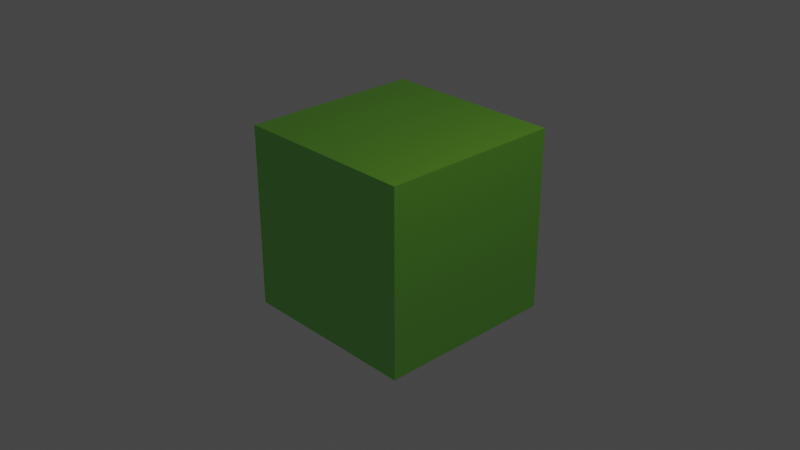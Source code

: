 # Source: untitled.blend  (saved by Blender 2.80.60; exported with 4.5.12 LTS)
import bpy
from mathutils import Matrix  # noqa: F401  (used for matrix-valued properties, if any)

bpy.ops.wm.read_factory_settings(use_empty=True)
scene = bpy.context.scene
scene.name = 'Scene'

# ---- collections
col_collection = bpy.data.collections.new('Collection'); scene.collection.children.link(col_collection)

# ---- materials (node trees are filled in below, after node groups)
mat_material = bpy.data.materials.new('Material')
mat_material.alpha_threshold = 0.0
mat_material.use_transparent_shadow = False
mat_material.roughness = 0.5
mat_material.line_color = (0.0, 0.0, 0.0, 1.0)

# ---- material node trees
mat_material.use_nodes = True; mat_material.node_tree.nodes.clear()
_N = mat_material.node_tree.nodes; _L = mat_material.node_tree.links
n0 = _N.new('ShaderNodeOutputMaterial'); n0.name = 'Material Output'; n0.location = (300, 300)
n1 = _N.new('ShaderNodeBsdfPrincipled'); n1.name = 'Principled BSDF'; n1.location = (10, 300)
n1.distribution = 'GGX'
n1.subsurface_method = 'BURLEY'
n1.inputs[0].default_value = (0.322, 0.8977, 0.2143, 1.0)
n1.inputs[1].default_value = 2.0
n1.inputs[3].default_value = 1.45
n1.inputs[8].default_value = 1.0
n1.inputs[10].default_value = 0.1167
_L.new(n1.outputs[0], n0.inputs[0])
n0.is_active_output = True

# ---- world
world_world = bpy.data.worlds.new('World'); scene.world = world_world
world_world.use_nodes = True; world_world.node_tree.nodes.clear()
_N = world_world.node_tree.nodes; _L = world_world.node_tree.links
n0 = _N.new('ShaderNodeOutputWorld'); n0.name = 'World Output'; n0.location = (300, 300)
n1 = _N.new('ShaderNodeBackground'); n1.name = 'Background'; n1.location = (10, 300)
n1.inputs[0].default_value = (0.05088, 0.05088, 0.05088, 1.0)
_L.new(n1.outputs[0], n0.inputs[0])
n0.is_active_output = True
world_world.color = (0.05088, 0.05088, 0.05088)
world_world.use_sun_shadow = False
world_world.sun_shadow_jitter_overblur = 0.0

# ---- cameras
cam_camera = bpy.data.cameras.new('Camera')
cam_camera.clip_end = 100.0
cam_camera.ortho_scale = 7.314
cam_camera.dof.focus_distance = 0.0
cam_camera.dof.aperture_fstop = 128.0

# ---- lights
light_light = bpy.data.lights.new('Light', 'POINT')
light_light.color = (1.0, 0.9057, 0.05059)
light_light.transmission_factor = 0.0
light_light.cutoff_distance = 30.0
light_light.energy = 1000.0
light_light.shadow_buffer_clip_start = 1.001
light_light.shadow_soft_size = 0.1
light_light.shadow_maximum_resolution = 0.006
light_light.use_absolute_resolution = True

# ---- meshes
me_cube = bpy.data.meshes.new('Cube')
me_cube.from_pydata([(1.0, 1.0, 1.0), (1.0, 1.0, -1.0), (1.0, -1.0, 1.0), (1.0, -1.0, -1.0), (-1.0, 1.0, 1.0), (-1.0, 1.0, -1.0), (-1.0, -1.0, 1.0), (-1.0, -1.0, -1.0)], [], [(0, 4, 6, 2), (3, 2, 6, 7), (7, 6, 4, 5), (5, 1, 3, 7), (1, 0, 2, 3), (5, 4, 0, 1)])
_uv = me_cube.uv_layers.new(name='UVMap')
_uv.uv.foreach_set('vector', [0.375, 0.0, 0.625, 0.0, 0.625, 0.25, 0.375, 0.25, 0.375, 0.25, 0.625, 0.25, 0.625, 0.5, 0.375, 0.5, 0.375, 0.5, 0.625, 0.5, 0.625, 0.75, 0.375, 0.75, 0.375, 0.75, 0.625, 0.75, 0.625, 1.0, 0.375, 1.0, 0.125, 0.5, 0.375, 0.5, 0.375, 0.75, 0.125, 0.75, 0.625, 0.5, 0.875, 0.5, 0.875, 0.75, 0.625, 0.75])
me_cube.materials.append(mat_material)
me_cube.use_remesh_preserve_volume = False
me_cube.use_remesh_preserve_attributes = False
me_cube.use_mirror_vertex_groups = False
me_cube.update()

# ---- objects
ob_cube = bpy.data.objects.new('Cube', me_cube)
ob_light = bpy.data.objects.new('Light', light_light)
ob_camera = bpy.data.objects.new('Camera', cam_camera)

# ---- transforms, parenting, visibility, modifiers, constraints
ob_cube.location = (0.0, 0.0, 0.0)
ob_cube.lock_rotations_4d = False
ob_cube.empty_display_type = 'ARROWS'
ob_cube.lineart.crease_threshold = 0.0
ob_light.location = (4.076, 1.005, 5.904)
ob_light.rotation_euler = (0.6503, 0.05522, 1.866)
ob_light.lock_rotations_4d = False
ob_light.empty_display_type = 'ARROWS'
ob_light.color = (0.0, 0.0, 0.0, 0.0)
ob_light.lineart.crease_threshold = 0.0
ob_camera.location = (7.359, -6.926, 4.958)
ob_camera.rotation_euler = (1.109, 0.0, 0.8149)
ob_camera.lock_rotations_4d = False
ob_camera.empty_display_type = 'ARROWS'
ob_camera.color = (0.0, 0.0, 0.0, 0.0)
ob_camera.display_type = 'WIRE'
ob_camera.lineart.crease_threshold = 0.0

# ---- collection membership
col_collection.objects.link(ob_cube)
col_collection.objects.link(ob_light)
col_collection.objects.link(ob_camera)

# ---- scene / render settings (as saved in the file)
scene.camera = ob_camera
scene.frame_start = 1; scene.frame_end = 250; scene.frame_set(1)
scene.render.engine = 'BLENDER_EEVEE_NEXT'
scene.cycles.use_denoising = False
scene.cycles.samples = 128
scene.cycles.sampling_pattern = 'TABULATED_SOBOL'
scene.cycles.use_adaptive_sampling = False
scene.cycles.use_light_tree = False
scene.view_settings.view_transform = 'Filmic'
bpy.context.view_layer.update()
